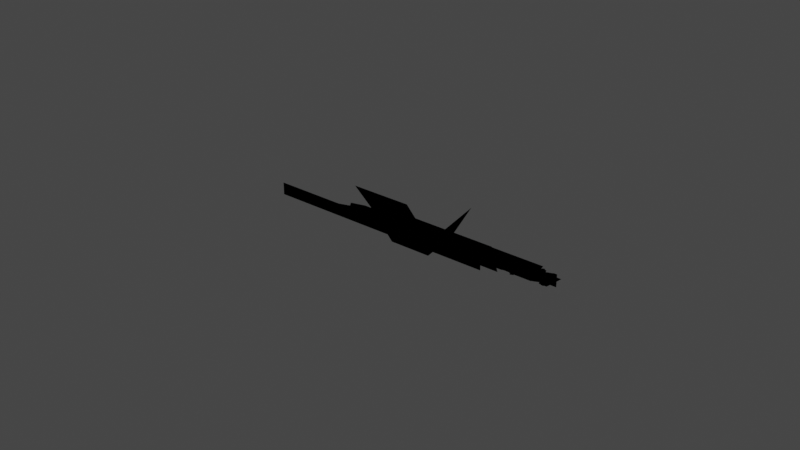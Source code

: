 # Source: Typewriter.blend  (saved by Blender 2.81.16; exported with 4.5.12 LTS)
import bpy
from mathutils import Matrix  # noqa: F401  (used for matrix-valued properties, if any)

bpy.ops.wm.read_factory_settings(use_empty=True)
scene = bpy.context.scene
scene.name = 'Scene'

# ---- collections
col_collection = bpy.data.collections.new('Collection'); scene.collection.children.link(col_collection)

# ---- materials (node trees are filled in below, after node groups)
mat_1a1a1a = bpy.data.materials.new('1A1A1A')
mat_1a1a1a.surface_render_method = 'BLENDED'
mat_1a1a1a.blend_method = 'BLEND'
mat_1a1a1a.use_transparent_shadow = False
mat_1a1a1a.diffuse_color = (0.102, 0.102, 0.102, 1.0)
mat_1a1a1a.roughness = 0.6733
mat_1a1a1a.metallic = 1.0
mat_78909c = bpy.data.materials.new('78909C')
mat_78909c.surface_render_method = 'BLENDED'
mat_78909c.blend_method = 'BLEND'
mat_78909c.use_transparent_shadow = False
mat_78909c.diffuse_color = (0.4706, 0.5647, 0.6118, 1.0)
mat_78909c.roughness = 0.6733
mat_78909c.metallic = 1.0
mat_ffffff = bpy.data.materials.new('FFFFFF')
mat_ffffff.surface_render_method = 'BLENDED'
mat_ffffff.blend_method = 'BLEND'
mat_ffffff.use_transparent_shadow = False
mat_ffffff.diffuse_color = (1.0, 1.0, 1.0, 1.0)
mat_ffffff.roughness = 0.6733
mat_ffffff.metallic = 1.0

# ---- material node trees
mat_1a1a1a.use_nodes = True; mat_1a1a1a.node_tree.nodes.clear()
_N = mat_1a1a1a.node_tree.nodes; _L = mat_1a1a1a.node_tree.links
n0 = _N.new('ShaderNodeOutputMaterial'); n0.name = 'Material Output'; n0.location = (300, 300)
n1 = _N.new('ShaderNodeBsdfPrincipled'); n1.name = 'Principled BSDF'; n1.location = (10, 300)
n1.distribution = 'GGX'
n1.subsurface_method = 'BURLEY'
n1.inputs[0].default_value = (0.102, 0.102, 0.102, 1.0)
n1.inputs[1].default_value = 1.0
n1.inputs[2].default_value = 0.6733
n1.inputs[3].default_value = 1.0
n1.inputs[4].default_value = 0.0
n1.inputs[27].default_value = (0.0, 0.0, 0.0, 1.0)
n1.inputs[28].default_value = 1.0
_L.new(n1.outputs[0], n0.inputs[0])
n0.is_active_output = True
mat_78909c.use_nodes = True; mat_78909c.node_tree.nodes.clear()
_N = mat_78909c.node_tree.nodes; _L = mat_78909c.node_tree.links
n0 = _N.new('ShaderNodeOutputMaterial'); n0.name = 'Material Output'; n0.location = (300, 300)
n1 = _N.new('ShaderNodeBsdfPrincipled'); n1.name = 'Principled BSDF'; n1.location = (10, 300)
n1.distribution = 'GGX'
n1.subsurface_method = 'BURLEY'
n1.inputs[0].default_value = (0.4706, 0.5647, 0.6118, 1.0)
n1.inputs[1].default_value = 1.0
n1.inputs[2].default_value = 0.6733
n1.inputs[3].default_value = 1.0
n1.inputs[4].default_value = 0.0
n1.inputs[27].default_value = (0.0, 0.0, 0.0, 1.0)
n1.inputs[28].default_value = 1.0
_L.new(n1.outputs[0], n0.inputs[0])
n0.is_active_output = True
mat_ffffff.use_nodes = True; mat_ffffff.node_tree.nodes.clear()
_N = mat_ffffff.node_tree.nodes; _L = mat_ffffff.node_tree.links
n0 = _N.new('ShaderNodeOutputMaterial'); n0.name = 'Material Output'; n0.location = (300, 300)
n1 = _N.new('ShaderNodeBsdfPrincipled'); n1.name = 'Principled BSDF'; n1.location = (10, 300)
n1.distribution = 'GGX'
n1.subsurface_method = 'BURLEY'
n1.inputs[0].default_value = (1.0, 1.0, 1.0, 1.0)
n1.inputs[1].default_value = 1.0
n1.inputs[2].default_value = 0.6733
n1.inputs[3].default_value = 1.0
n1.inputs[4].default_value = 0.0
n1.inputs[27].default_value = (0.0, 0.0, 0.0, 1.0)
n1.inputs[28].default_value = 1.0
_L.new(n1.outputs[0], n0.inputs[0])
n0.is_active_output = True

# ---- world
world_world = bpy.data.worlds.new('World'); scene.world = world_world
world_world.use_nodes = True; world_world.node_tree.nodes.clear()
_N = world_world.node_tree.nodes; _L = world_world.node_tree.links
n0 = _N.new('ShaderNodeOutputWorld'); n0.name = 'World Output'; n0.location = (300, 300)
n1 = _N.new('ShaderNodeBackground'); n1.name = 'Background'; n1.location = (10, 300)
n1.inputs[0].default_value = (0.05088, 0.05088, 0.05088, 1.0)
_L.new(n1.outputs[0], n0.inputs[0])
n0.is_active_output = True
world_world.color = (0.05088, 0.05088, 0.05088)
world_world.use_sun_shadow = False
world_world.sun_shadow_jitter_overblur = 0.0

# ---- meshes
me_cube_025 = bpy.data.meshes.new('Cube.025')
me_cube_025.from_pydata([(-3.874, 0.2316, -0.3307), (-3.874, 2.42, -0.3307), (-3.874, 1.418, -2.283), (-3.874, 0.2316, -2.283), (1.267, 0.2316, -2.283), (1.267, 1.418, -2.283), (3.837, 1.418, -2.283), (3.837, 0.2316, -2.283), (3.837, 0.2316, -0.3307), (3.837, 2.42, -0.3307), (3.837, 3.422, 1.621), (3.837, 0.2316, 1.621), (-1.303, 3.422, 1.621), (-3.874, 3.422, 1.621), (-3.874, 4.813, 1.621), (-1.303, 4.813, 1.621), (1.267, 0.2316, -0.3307), (1.267, 0.2316, 1.621), (-1.303, 2.42, -0.3307), (3.837, 0.2316, 4.8), (3.837, 4.8, 4.8), (3.837, 4.8, 5.044), (3.837, 0.2316, 5.044), (3.837, 0.2316, 2.618), (3.837, 3.422, 3.04), (-3.874, 3.422, 3.04), (-3.874, 0.2316, 2.618), (-3.874, 0.2316, 4.8), (-3.874, 4.8, 4.8), (-1.303, 0.2316, -0.3307), (-2.962, 0.2316, -1.023), (-2.215, 0.2316, -1.023), (-1.303, 0.2316, 1.621), (1.267, 0.2316, 2.618), (-1.303, 0.2316, 2.618), (-1.303, 0.2316, 4.8), (1.267, 0.2316, 4.8), (1.267, 0.2316, 5.044), (-1.303, 0.2316, 5.044), (-3.874, 0.2316, 1.621), (3.837, 4.813, 1.621), (3.837, 5.658, 3.04), (-3.874, 5.658, 3.04), (-1.303, 5.658, 3.04), (-0.0182, 3.422, 1.621), (1.267, 4.813, 1.621), (1.267, 5.658, 3.04), (3.837, 5.658, 4.8), (3.837, 5.658, 5.044), (2.926, 0.2316, 3.392), (2.178, 0.2316, 3.392), (-3.874, 0.2316, 5.044), (-3.874, 4.8, 5.044), (1.267, 2.42, -0.3307), (1.267, 3.422, 1.621), (1.267, 5.658, 4.8), (-1.303, 5.658, 4.8), (-1.303, 5.658, 5.044), (1.267, 5.658, 5.044), (-1.303, 1.418, -2.283), (-1.303, 0.2316, -2.283), (1.267, 4.315, 2.441), (1.267, 5.16, 3.04), (-1.303, 5.16, 3.04), (-1.303, 4.315, 2.441), (-0.0182, 2.924, 2.441), (-0.4466, 5.16, 3.04), (-0.4466, 4.315, 2.441), (0.4102, 4.315, 2.441), (0.4102, 5.16, 3.04), (1.267, 3.422, 3.04), (-1.303, 4.8, 5.044), (1.267, 4.8, 5.044), (-3.874, 5.658, 5.044), (-3.874, 5.658, 4.8), (1.267, 4.8, 4.8), (-1.303, 4.8, 4.8), (-1.303, 3.422, 3.04), (-2.215, 0.2316, 3.392), (-2.962, 0.2316, 3.392), (-2.962, 0.2316, -1.59), (2.926, 0.2316, -1.023), (2.178, 0.2316, -1.023), (2.267, -0.00141, -1.09), (2.837, -0.00141, -1.09), (-2.215, 0.2316, -1.59), (-2.303, -0.00141, -1.523), (-2.873, -0.00141, -1.523), (2.178, 0.2316, 4.026), (2.267, -0.00141, 3.467), (2.267, -0.00141, 3.951), (-2.873, -0.00141, -1.09), (-2.303, -0.00141, -1.09), (2.926, 0.2316, -1.59), (2.178, 0.2316, -1.59), (-2.215, 0.2316, 4.026), (2.926, 0.2316, 4.026), (-2.962, 0.2316, 4.026), (2.837, -0.00141, 3.467), (2.837, -0.00141, 3.951), (-2.873, -0.00141, 3.467), (-2.303, -0.00141, 3.467), (-2.303, -0.00141, 3.951), (-2.873, -0.00141, 3.951), (2.267, -0.00141, -1.523), (2.837, -0.00141, -1.523), (-3.677, 2.737, 0.7875), (-3.677, 2.421, 0.1864), (-2.998, 2.421, 0.1864), (-2.998, 2.737, 0.7875), (-3.218, 2.36, 0.07032), (-3.218, 2.045, -0.5307), (-2.539, 2.045, -0.5307), (-2.539, 2.36, 0.07032), (-2.735, 1.992, -0.6317), (-2.735, 1.676, -1.233), (-2.057, 1.676, -1.233), (-2.057, 1.992, -0.6317), (-2.743, 2.737, 0.7875), (-2.743, 2.421, 0.1864), (-2.064, 2.421, 0.1864), (-2.064, 2.737, 0.7875), (-2.283, 2.36, 0.07032), (-2.283, 2.045, -0.5307), (-1.604, 2.045, -0.5307), (-1.604, 2.36, 0.07032), (-1.801, 1.992, -0.6317), (-1.801, 1.676, -1.233), (-1.122, 1.676, -1.233), (-1.122, 1.992, -0.6317), (-1.809, 2.737, 0.7875), (-1.809, 2.421, 0.1864), (-1.13, 2.421, 0.1864), (-1.13, 2.737, 0.7875), (-1.349, 2.36, 0.07032), (-1.349, 2.045, -0.5307), (-0.6699, 2.045, -0.5307), (-0.6699, 2.36, 0.07032), (-0.8667, 1.992, -0.6317), (-0.8667, 1.676, -1.233), (-0.1878, 1.676, -1.233), (-0.1878, 1.992, -0.6317), (-0.8742, 2.737, 0.7875), (-0.8742, 2.421, 0.1864), (-0.1953, 2.421, 0.1864), (-0.1953, 2.737, 0.7875), (-0.4145, 2.36, 0.07032), (-0.4145, 2.045, -0.5307), (0.2644, 2.045, -0.5307), (0.2644, 2.36, 0.07032), (0.06763, 1.992, -0.6317), (0.06763, 1.676, -1.233), (0.7465, 1.676, -1.233), (0.7465, 1.992, -0.6317), (0.06014, 2.737, 0.7875), (0.06014, 2.421, 0.1864), (0.739, 2.421, 0.1864), (0.739, 2.737, 0.7875), (0.5199, 2.36, 0.07032), (0.5199, 2.045, -0.5307), (1.199, 2.045, -0.5307), (1.199, 2.36, 0.07032), (1.002, 1.992, -0.6317), (1.002, 1.676, -1.233), (1.681, 1.676, -1.233), (1.681, 1.992, -0.6317), (0.9945, 2.737, 0.7875), (0.9945, 2.421, 0.1864), (1.673, 2.421, 0.1864), (1.673, 2.737, 0.7875), (1.454, 2.36, 0.07032), (1.454, 2.045, -0.5307), (2.133, 2.045, -0.5307), (2.133, 2.36, 0.07032), (1.936, 1.992, -0.6317), (1.936, 1.676, -1.233), (2.615, 1.676, -1.233), (2.615, 1.992, -0.6317), (1.929, 2.737, 0.7875), (1.929, 2.421, 0.1864), (2.608, 2.421, 0.1864), (2.608, 2.737, 0.7875), (2.389, 2.36, 0.07032), (2.389, 2.045, -0.5307), (3.068, 2.045, -0.5307), (3.068, 2.36, 0.07032), (2.863, 2.737, 0.7875), (2.863, 2.421, 0.1864), (3.542, 2.421, 0.1864), (3.542, 2.737, 0.7875), (-3.677, 3.041, 0.628), (-2.998, 3.041, 0.628), (-2.998, 2.725, 0.02693), (-3.677, 2.725, 0.02693), (-3.218, 2.664, -0.08918), (-2.539, 2.664, -0.08918), (-2.539, 2.348, -0.6902), (-3.218, 2.348, -0.6902), (-2.735, 2.295, -0.7912), (-2.057, 2.295, -0.7912), (-2.057, 1.98, -1.392), (-2.735, 1.98, -1.392), (-2.743, 3.041, 0.628), (-2.064, 3.041, 0.628), (-2.064, 2.725, 0.02693), (-2.743, 2.725, 0.02693), (-2.283, 2.664, -0.08918), (-1.604, 2.664, -0.08918), (-1.604, 2.348, -0.6902), (-2.283, 2.348, -0.6902), (-1.801, 2.295, -0.7912), (-1.122, 2.295, -0.7912), (-1.122, 1.98, -1.392), (-1.801, 1.98, -1.392), (-1.809, 3.041, 0.628), (-1.13, 3.041, 0.628), (-1.13, 2.725, 0.02693), (-1.809, 2.725, 0.02693), (-1.349, 2.664, -0.08918), (-0.6699, 2.664, -0.08918), (-0.6699, 2.348, -0.6902), (-1.349, 2.348, -0.6902), (-0.8667, 2.295, -0.7912), (-0.1878, 2.295, -0.7912), (-0.1878, 1.98, -1.392), (-0.8667, 1.98, -1.392), (-0.8742, 3.041, 0.628), (-0.1953, 3.041, 0.628), (-0.1953, 2.725, 0.02693), (-0.8742, 2.725, 0.02693), (-0.4145, 2.664, -0.08918), (0.2644, 2.664, -0.08918), (0.2644, 2.348, -0.6902), (-0.4145, 2.348, -0.6902), (0.06763, 2.295, -0.7912), (0.7465, 2.295, -0.7912), (0.7465, 1.98, -1.392), (0.06763, 1.98, -1.392), (0.06014, 3.041, 0.628), (0.739, 3.041, 0.628), (0.739, 2.725, 0.02693), (0.06014, 2.725, 0.02693), (0.5199, 2.664, -0.08918), (1.199, 2.664, -0.08918), (1.199, 2.348, -0.6902), (0.5199, 2.348, -0.6902), (1.002, 2.295, -0.7912), (1.681, 2.295, -0.7912), (1.681, 1.98, -1.392), (1.002, 1.98, -1.392), (0.9945, 3.041, 0.628), (1.673, 3.041, 0.628), (1.673, 2.725, 0.02693), (0.9945, 2.725, 0.02693), (1.454, 2.664, -0.08918), (2.133, 2.664, -0.08918), (2.133, 2.348, -0.6902), (1.454, 2.348, -0.6902), (1.936, 2.295, -0.7912), (2.615, 2.295, -0.7912), (2.615, 1.98, -1.392), (1.936, 1.98, -1.392), (1.929, 3.041, 0.628), (2.608, 3.041, 0.628), (2.608, 2.725, 0.02693), (1.929, 2.725, 0.02693), (2.389, 2.664, -0.08918), (3.068, 2.664, -0.08918), (3.068, 2.348, -0.6902), (2.389, 2.348, -0.6902), (2.863, 3.041, 0.628), (3.542, 3.041, 0.628), (3.542, 2.725, 0.02693), (2.863, 2.725, 0.02693), (-5.167, 5.192, 3.121), (-5.167, 5.063, 3.434), (-5.167, 5.505, 3.434), (-5.167, 5.192, 3.747), (-5.167, 5.505, 3.877), (-5.167, 5.818, 3.747), (-5.167, 5.948, 3.434), (-5.167, 5.505, 2.992), (-5.167, 5.818, 3.121), (5.131, 5.818, 3.747), (5.131, 5.505, 3.877), (5.131, 5.505, 3.434), (5.131, 5.192, 3.121), (5.131, 5.505, 2.992), (5.131, 5.818, 3.121), (5.131, 5.948, 3.434), (5.131, 5.063, 3.434), (5.131, 5.192, 3.747), (-4.633, 4.855, 4.084), (-4.633, 4.586, 3.434), (4.598, 4.586, 3.434), (4.598, 4.855, 4.084), (-4.633, 6.155, 4.084), (-4.633, 5.505, 4.353), (4.598, 5.505, 4.353), (4.598, 6.155, 4.084), (-4.633, 6.155, 2.784), (-4.633, 6.424, 3.434), (4.598, 6.424, 3.434), (4.598, 6.155, 2.784), (-4.633, 4.855, 2.784), (-4.633, 5.505, 2.515), (4.598, 5.505, 2.515), (4.598, 4.855, 2.784), (4.113, 4.951, 4.431), (-4.149, 4.951, 4.431), (-4.149, 7.852, 5.454), (4.113, 7.852, 5.454), (-4.149, 8.782, 6.729), (4.113, 8.782, 6.729), (-4.149, 8.752, 7.943), (4.113, 8.752, 7.943), (4.113, 4.413, 3.517), (-4.149, 4.413, 3.517), (4.113, 4.712, 2.782), (-4.149, 4.712, 2.782), (4.113, 5.583, 2.392), (-4.149, 5.583, 2.392), (4.113, 7.081, 3.338), (-4.149, 7.081, 3.338), (4.113, 8.52, 5.345), (-4.149, 8.52, 5.345), (4.113, 4.9, 4.493), (4.113, 7.804, 5.518), (-4.149, 7.804, 5.518), (-4.149, 4.9, 4.493), (4.113, 8.705, 6.752), (-4.149, 8.705, 6.752), (4.113, 8.672, 7.941), (-4.149, 8.672, 7.941), (-4.149, 4.333, 3.523), (4.113, 4.333, 3.523), (-4.149, 4.652, 2.729), (4.113, 4.652, 2.729), (-4.149, 5.585, 2.312), (4.113, 5.585, 2.312), (-4.149, 7.136, 3.281), (4.113, 7.136, 3.281), (-4.149, 8.586, 5.3), (4.113, 8.586, 5.3)], [], [(0, 1, 2, 3), (4, 5, 6, 7), (8, 9, 10, 11), (12, 13, 14, 15), (16, 8, 11, 17), (18, 1, 13, 12), (19, 20, 21, 22), (23, 24, 20, 19), (25, 26, 27, 28), (29, 0, 30, 31), (32, 17, 33, 34), (35, 36, 37, 38), (39, 32, 34, 26), (10, 40, 41, 24), (15, 14, 42, 43), (42, 14, 13, 25), (12, 15, 44), (40, 45, 46, 41), (20, 47, 48, 21), (33, 23, 49, 50), (27, 35, 38, 51), (28, 27, 51, 52), (34, 33, 36, 35), (9, 53, 54, 10), (55, 56, 57, 58), (0, 29, 32, 39), (53, 18, 12, 44, 54), (10, 54, 45, 40), (3, 2, 59, 60), (29, 16, 17, 32), (45, 54, 44), (46, 45, 61, 62), (15, 43, 63, 64), (44, 15, 64, 65), (45, 44, 65, 61), (11, 10, 24, 23), (13, 39, 26, 25), (17, 11, 23, 33), (66, 67, 64, 63), (65, 64, 67, 68, 61), (60, 59, 5, 4), (41, 46, 62, 24), (42, 25, 63, 43), (69, 70, 24, 62), (38, 71, 52, 51), (72, 21, 48, 58), (52, 71, 57, 73), (71, 72, 58, 57), (22, 21, 72, 37), (37, 72, 71, 38), (74, 28, 52, 73), (36, 19, 22, 37), (56, 74, 73, 57), (47, 55, 58, 48), (70, 75, 20, 24), (25, 28, 76, 77), (77, 76, 75, 70), (63, 25, 77, 66), (66, 77, 70, 69), (62, 61, 68, 69), (69, 68, 67, 66), (20, 75, 55, 47), (55, 75, 76, 56), (56, 76, 28, 74), (60, 4, 16, 29), (5, 59, 18, 53), (26, 34, 78, 79), (6, 5, 53, 9), (59, 2, 1, 18), (0, 3, 80, 30), (7, 6, 9, 8), (39, 13, 1, 0), (81, 82, 83, 84), (80, 85, 86, 87), (88, 50, 89, 90), (31, 30, 91, 92), (4, 7, 93, 94), (34, 35, 95, 78), (23, 19, 96, 49), (3, 60, 85, 80), (27, 26, 79, 97), (36, 33, 50, 88), (8, 16, 82, 81), (60, 29, 31, 85), (35, 27, 97, 95), (19, 36, 88, 96), (7, 8, 81, 93), (16, 4, 94, 82), (89, 98, 99, 90), (100, 101, 102, 103), (87, 86, 92, 91), (104, 105, 84, 83), (49, 96, 99, 98), (93, 81, 84, 105), (79, 78, 101, 100), (96, 88, 90, 99), (50, 49, 98, 89), (97, 79, 100, 103), (30, 80, 87, 91), (94, 93, 105, 104), (85, 31, 92, 86), (95, 97, 103, 102), (82, 94, 104, 83), (78, 95, 102, 101), (106, 107, 108, 109), (110, 111, 112, 113), (114, 115, 116, 117), (118, 119, 120, 121), (122, 123, 124, 125), (126, 127, 128, 129), (130, 131, 132, 133), (134, 135, 136, 137), (138, 139, 140, 141), (142, 143, 144, 145), (146, 147, 148, 149), (150, 151, 152, 153), (154, 155, 156, 157), (158, 159, 160, 161), (162, 163, 164, 165), (166, 167, 168, 169), (170, 171, 172, 173), (174, 175, 176, 177), (178, 179, 180, 181), (182, 183, 184, 185), (153, 152, 163, 162), (186, 187, 188, 189), (141, 140, 151, 150), (129, 128, 139, 138), (190, 191, 192, 193), (194, 195, 196, 197), (198, 199, 200, 201), (202, 203, 204, 205), (206, 207, 208, 209), (210, 211, 212, 213), (214, 215, 216, 217), (218, 219, 220, 221), (222, 223, 224, 225), (226, 227, 228, 229), (230, 231, 232, 233), (234, 235, 236, 237), (238, 239, 240, 241), (242, 243, 244, 245), (246, 247, 248, 249), (250, 251, 252, 253), (254, 255, 256, 257), (258, 259, 260, 261), (262, 263, 264, 265), (266, 267, 268, 269), (235, 246, 249, 236), (270, 271, 272, 273), (223, 234, 237, 224), (211, 222, 225, 212), (153, 162, 246, 235), (170, 173, 255, 254), (144, 143, 229, 228), (118, 121, 203, 202), (151, 140, 224, 237), (173, 172, 256, 255), (147, 146, 230, 233), (121, 120, 204, 203), (141, 150, 234, 223), (172, 171, 257, 256), (146, 149, 231, 230), (120, 119, 205, 204), (139, 128, 212, 225), (175, 174, 258, 261), (149, 148, 232, 231), (123, 122, 206, 209), (129, 138, 222, 211), (174, 177, 259, 258), (148, 147, 233, 232), (122, 125, 207, 206), (177, 176, 260, 259), (125, 124, 208, 207), (176, 175, 261, 260), (150, 153, 235, 234), (124, 123, 209, 208), (179, 178, 262, 265), (127, 126, 210, 213), (178, 181, 263, 262), (152, 151, 237, 236), (126, 129, 211, 210), (181, 180, 264, 263), (155, 154, 238, 241), (180, 179, 265, 264), (154, 157, 239, 238), (128, 127, 213, 212), (183, 182, 266, 269), (157, 156, 240, 239), (131, 130, 214, 217), (182, 185, 267, 266), (156, 155, 241, 240), (130, 133, 215, 214), (185, 184, 268, 267), (159, 158, 242, 245), (133, 132, 216, 215), (107, 106, 190, 193), (184, 183, 269, 268), (158, 161, 243, 242), (132, 131, 217, 216), (106, 109, 191, 190), (161, 160, 244, 243), (135, 134, 218, 221), (109, 108, 192, 191), (160, 159, 245, 244), (134, 137, 219, 218), (108, 107, 193, 192), (137, 136, 220, 219), (111, 110, 194, 197), (162, 165, 247, 246), (136, 135, 221, 220), (110, 113, 195, 194), (187, 186, 270, 273), (165, 164, 248, 247), (113, 112, 196, 195), (186, 189, 271, 270), (164, 163, 249, 248), (138, 141, 223, 222), (112, 111, 197, 196), (189, 188, 272, 271), (167, 166, 250, 253), (115, 114, 198, 201), (188, 187, 273, 272), (166, 169, 251, 250), (140, 139, 225, 224), (114, 117, 199, 198), (169, 168, 252, 251), (143, 142, 226, 229), (117, 116, 200, 199), (168, 167, 253, 252), (142, 145, 227, 226), (116, 115, 201, 200), (163, 152, 236, 249), (171, 170, 254, 257), (145, 144, 228, 227), (119, 118, 202, 205), (274, 275, 276), (277, 278, 276), (279, 280, 276), (281, 274, 276), (282, 281, 276), (275, 277, 276), (278, 279, 276), (280, 282, 276), (283, 284, 285), (286, 287, 285), (288, 289, 285), (290, 286, 285), (284, 291, 285), (289, 283, 285), (291, 290, 285), (287, 288, 285), (292, 293, 294, 295), (296, 297, 298, 299), (300, 301, 302, 303), (304, 305, 306, 307), (293, 304, 307, 294), (297, 292, 295, 298), (301, 296, 299, 302), (300, 305, 281, 282), (301, 300, 282, 280), (296, 301, 280, 279), (297, 296, 279, 278), (292, 297, 278, 277), (293, 292, 277, 275), (304, 293, 275, 274), (305, 304, 274, 281), (288, 287, 306, 303), (289, 288, 303, 302), (283, 289, 302, 299), (284, 283, 299, 298), (291, 284, 298, 295), (290, 291, 295, 294), (286, 290, 294, 307), (287, 286, 307, 306), (305, 300, 303, 306), (308, 309, 310, 311), (311, 310, 312, 313), (313, 312, 314, 315), (309, 308, 316, 317), (317, 316, 318, 319), (319, 318, 320, 321), (321, 320, 322, 323), (323, 322, 324, 325), (326, 327, 328, 329), (327, 330, 331, 328), (330, 332, 333, 331), (329, 334, 335, 326), (334, 336, 337, 335), (336, 338, 339, 337), (338, 340, 341, 339), (340, 342, 343, 341), (308, 311, 327, 326), (310, 309, 329, 328), (311, 313, 330, 327), (312, 310, 328, 331), (315, 314, 333, 332), (313, 315, 332, 330), (314, 312, 331, 333), (309, 317, 334, 329), (316, 308, 326, 335), (317, 319, 336, 334), (318, 316, 335, 337), (319, 321, 338, 336), (320, 318, 337, 339), (321, 323, 340, 338), (322, 320, 339, 341), (325, 324, 343, 342), (323, 325, 342, 340), (324, 322, 341, 343)])
me_cube_025.polygons.foreach_set('use_smooth', [True] * 310)
me_cube_025.polygons.foreach_set('material_index', [0, 0, 0, 0, 0, 0, 0, 0, 0, 0, 0, 0, 0, 0, 0, 0, 0, 0, 0, 0, 0, 0, 0, 0, 0, 0, 0, 0, 0, 0, 0, 0, 0, 0, 0, 0, 0, 0, 0, 0, 0, 0, 0, 0, 0, 0, 0, 0, 0, 0, 0, 0, 0, 0, 0, 0, 0, 0, 0, 0, 0, 0, 0, 0, 0, 0, 0, 0, 0, 0, 0, 0, 0, 0, 0, 0, 0, 0, 0, 0, 0, 0, 0, 0, 0, 0, 0, 0, 0, 0, 0, 0, 0, 0, 0, 0, 0, 0, 0, 0, 0, 0, 0, 0, 1, 1, 1, 1, 1, 1, 1, 1, 1, 1, 1, 1, 1, 1, 1, 1, 1, 1, 1, 1, 1, 1, 1, 1, 1, 1, 1, 1, 1, 1, 1, 1, 1, 1, 1, 1, 1, 1, 1, 1, 1, 1, 1, 1, 1, 1, 1, 1, 1, 1, 1, 1, 1, 1, 1, 1, 1, 1, 1, 1, 1, 1, 1, 1, 1, 1, 1, 1, 1, 1, 1, 1, 1, 1, 1, 1, 1, 1, 1, 1, 1, 1, 1, 1, 1, 1, 1, 1, 1, 1, 1, 1, 1, 1, 1, 1, 1, 1, 1, 1, 1, 1, 1, 1, 1, 1, 1, 1, 1, 1, 1, 1, 1, 1, 1, 1, 1, 1, 1, 1, 1, 1, 1, 1, 1, 1, 1, 1, 1, 1, 1, 1, 1, 1, 1, 1, 1, 1, 1, 1, 1, 1, 1, 1, 1, 1, 1, 1, 1, 1, 1, 1, 1, 1, 1, 1, 1, 1, 1, 1, 1, 1, 1, 1, 1, 1, 1, 1, 1, 1, 1, 1, 2, 2, 2, 2, 2, 2, 2, 2, 2, 2, 2, 2, 2, 2, 2, 2, 2, 2, 2, 2, 2, 2, 2, 2, 2, 2, 2, 2, 2, 2, 2, 2, 2, 2])
_k = set([(0, 3), (0, 39), (1, 2), (1, 13), (2, 3), (2, 59), (3, 60), (4, 7), (4, 60), (5, 6), (5, 59), (6, 7), (6, 9), (7, 8), (8, 11), (9, 10), (10, 40), (10, 54), (11, 23), (12, 13), (12, 44), (13, 14), (14, 15), (14, 42), (15, 43), (15, 44), (15, 64), (19, 22), (19, 23), (20, 24), (20, 47), (20, 75), (21, 22), (21, 48), (22, 37), (24, 41), (24, 70), (25, 28), (25, 42), (25, 77), (26, 27), (26, 39), (27, 51), (28, 74), (28, 76), (30, 31), (30, 80), (30, 91), (31, 85), (31, 92), (37, 38), (38, 51), (40, 41), (40, 45), (41, 46), (42, 43), (43, 63), (44, 45), (44, 54), (44, 65), (45, 46), (45, 61), (46, 62), (47, 48), (47, 55), (48, 58), (49, 50), (49, 96), (49, 98), (50, 88), (50, 89), (51, 52), (52, 73), (55, 56), (56, 74), (57, 58), (57, 73), (61, 62), (61, 65), (61, 68), (62, 69), (63, 64), (63, 66), (64, 65), (64, 67), (66, 69), (67, 68), (70, 77), (73, 74), (75, 76), (78, 79), (78, 95), (78, 101), (79, 97), (79, 100), (80, 85), (80, 87), (81, 82), (81, 84), (81, 93), (82, 83), (82, 94), (83, 84), (83, 104), (84, 105), (85, 86), (86, 87), (86, 92), (87, 91), (88, 90), (88, 96), (89, 90), (89, 98), (90, 99), (91, 92), (93, 94), (93, 105), (94, 104), (95, 97), (95, 102), (96, 99), (97, 103), (98, 99), (100, 101), (100, 103), (101, 102), (102, 103), (104, 105), (106, 107), (106, 109), (106, 190), (107, 108), (107, 193), (108, 109), (108, 192), (109, 191), (110, 111), (110, 113), (110, 194), (111, 112), (111, 197), (112, 113), (112, 196), (113, 195), (114, 115), (114, 117), (114, 198), (115, 116), (115, 201), (116, 117), (116, 200), (117, 199), (118, 119), (118, 121), (118, 202), (119, 120), (119, 205), (120, 121), (120, 204), (121, 203), (122, 123), (122, 125), (122, 206), (123, 124), (123, 209), (124, 125), (124, 208), (125, 207), (126, 127), (126, 129), (126, 210), (127, 128), (127, 213), (128, 139), (129, 138), (130, 131), (130, 133), (130, 214), (131, 132), (131, 217), (132, 133), (132, 216), (133, 215), (134, 135), (134, 137), (134, 218), (135, 136), (135, 221), (136, 137), (136, 220), (137, 219), (138, 141), (139, 140), (140, 151), (141, 150), (142, 143), (142, 145), (142, 226), (143, 144), (143, 229), (144, 145), (144, 228), (145, 227), (146, 147), (146, 149), (146, 230), (147, 148), (147, 233), (148, 149), (148, 232), (149, 231), (150, 153), (151, 152), (152, 163), (153, 162), (154, 155), (154, 157), (154, 238), (155, 156), (155, 241), (156, 157), (156, 240), (157, 239), (158, 159), (158, 161), (158, 242), (159, 160), (159, 245), (160, 161), (160, 244), (161, 243), (162, 165), (163, 164), (164, 165), (164, 248), (165, 247), (166, 167), (166, 169), (166, 250), (167, 168), (167, 253), (168, 169), (168, 252), (169, 251), (170, 171), (170, 173), (170, 254), (171, 172), (171, 257), (172, 173), (172, 256), (173, 255), (174, 175), (174, 177), (174, 258), (175, 176), (175, 261), (176, 177), (176, 260), (177, 259), (178, 179), (178, 181), (178, 262), (179, 180), (179, 265), (180, 181), (180, 264), (181, 263), (182, 183), (182, 185), (182, 266), (183, 184), (183, 269), (184, 185), (184, 268), (185, 267), (186, 187), (186, 189), (186, 270), (187, 188), (187, 273), (188, 189), (188, 272), (189, 271), (190, 191), (190, 193), (191, 192), (192, 193), (194, 195), (194, 197), (195, 196), (196, 197), (198, 199), (198, 201), (199, 200), (200, 201), (202, 203), (202, 205), (203, 204), (204, 205), (206, 207), (206, 209), (207, 208), (208, 209), (210, 211), (210, 213), (211, 222), (212, 213), (212, 225), (214, 215), (214, 217), (215, 216), (216, 217), (218, 219), (218, 221), (219, 220), (220, 221), (222, 223), (223, 234), (224, 225), (224, 237), (226, 227), (226, 229), (227, 228), (228, 229), (230, 231), (230, 233), (231, 232), (232, 233), (234, 235), (235, 246), (236, 237), (236, 249), (238, 239), (238, 241), (239, 240), (240, 241), (242, 243), (242, 245), (243, 244), (244, 245), (246, 247), (247, 248), (248, 249), (250, 251), (250, 253), (251, 252), (252, 253), (254, 255), (254, 257), (255, 256), (256, 257), (258, 259), (258, 261), (259, 260), (260, 261), (262, 263), (262, 265), (263, 264), (264, 265), (266, 267), (266, 269), (267, 268), (268, 269), (270, 271), (270, 273), (271, 272), (272, 273), (274, 275), (274, 281), (274, 304), (275, 277), (275, 293), (277, 278), (277, 292), (278, 279), (278, 297), (279, 280), (279, 296), (280, 282), (280, 301), (281, 282), (281, 305), (282, 300), (283, 284), (283, 289), (283, 299), (284, 291), (284, 298), (286, 287), (286, 290), (286, 307), (287, 288), (287, 306), (288, 289), (288, 303), (289, 302), (290, 291), (290, 294), (291, 295), (292, 293), (292, 295), (292, 297), (293, 294), (293, 304), (294, 295), (294, 307), (295, 298), (296, 297), (296, 299), (296, 301), (297, 298), (298, 299), (299, 302), (300, 301), (300, 303), (300, 305), (301, 302), (302, 303), (303, 306), (304, 305), (304, 307), (305, 306), (306, 307), (308, 309), (308, 311), (308, 316), (309, 310), (309, 317), (310, 311), (310, 312), (311, 313), (312, 313), (312, 314), (313, 315), (314, 315), (314, 333), (315, 332), (316, 317), (316, 318), (317, 319), (318, 319), (318, 320), (319, 321), (320, 321), (320, 322), (321, 323), (322, 323), (322, 324), (323, 325), (324, 325), (324, 343), (325, 342), (326, 327), (326, 329), (326, 335), (327, 328), (327, 330), (328, 329), (328, 331), (329, 334), (330, 331), (330, 332), (331, 333), (332, 333), (334, 335), (334, 336), (335, 337), (336, 337), (336, 338), (337, 339), (338, 339), (338, 340), (339, 341), (340, 341), (340, 342), (341, 343), (342, 343)])
me_cube_025.attributes.new('sharp_edge', 'BOOLEAN', 'EDGE').data.foreach_set('value', [ (min(e.vertices), max(e.vertices)) in _k for e in me_cube_025.edges])
me_cube_025.materials.append(mat_1a1a1a)
me_cube_025.materials.append(mat_78909c)
me_cube_025.materials.append(mat_ffffff)
me_cube_025.use_remesh_fix_poles = True
me_cube_025.use_remesh_preserve_attributes = False
me_cube_025.use_mirror_vertex_groups = False
me_cube_025.update()
me_cube_025.normals_split_custom_set([tuple(v) for v in zip(*[iter([-1.0, -1.05e-08, 0.0, -1.0, -1.367e-08, 0.0, -1.0, 0.0, 0.0, -1.0, 0.0, 0.0, 0.0, 0.0, -1.0, 0.0, 0.0, -1.0, 0.0, 0.0, -1.0, 0.0, 0.0, -1.0, 1.0, -8.352e-08, 0.0, 1.0, -5.83e-08, 0.0, 1.0, 0.0, 0.0, 1.0, 0.0, 0.0, 0.0, 0.0, -1.0, 0.0, 0.0, -1.0, 0.0, 0.0, -1.0, 0.0, 0.0, -1.0, 0.0, -1.0, -2.683e-09, 0.0, -1.0, -5.366e-09, 0.0, -1.0, 0.0, 0.0, -1.0, 0.0, -4.228e-08, 0.8896, -0.4567, -8.456e-08, 0.8896, -0.4567, -8.456e-08, 0.8896, -0.4567, -4.228e-08, 0.8896, -0.4567, 1.0, 0.0, 0.0, 1.0, 0.0, 0.0, 1.0, 0.0, 0.0, 1.0, 0.0, 0.0, 1.0, 0.0, 0.0, 1.0, 0.0, 0.0, 1.0, 0.0, 0.0, 1.0, 0.0, 0.0, -1.0, -8.282e-09, 0.0, -1.0, -1.676e-08, 0.0, -1.0, 0.0, 0.0, -1.0, 0.0, 0.0, 0.0, -1.0, 0.0, 0.0, -1.0, 0.0, 0.0, -1.0, 0.0, 0.0, -1.0, 0.0, 0.0, -1.0, 0.0, 0.0, -1.0, 0.0, 0.0, -1.0, 2.601e-09, 0.0, -1.0, 0.0, 0.0, -1.0, 0.0, 0.0, -1.0, -2.601e-09, 0.0, -1.0, 0.0, 0.0, -1.0, 0.0, 0.0, -1.0, 0.0, 0.0, -1.0, 0.0, 0.0, -1.0, 0.0, 0.0, -1.0, 0.0, 1.0, 0.0, 0.0, 1.0, 0.0, 0.0, 1.0, 0.0, 0.0, 1.0, 0.0, 0.0, 0.0, 0.8591, -0.5118, 0.0, 0.8591, -0.5118, 0.0, 0.8591, -0.5118, 0.0, 0.8591, -0.5118, -1.0, 0.0, 0.0, -1.0, 0.0, 0.0, -1.0, -1.69e-08, 0.0, -1.0, -8.282e-09, 0.0, 0.0, 0.0, -1.0, 0.0, 0.0, -1.0, 0.0, 0.0, -1.0, 0.0, 0.8591, -0.5118, 0.0, 0.8591, -0.5118, 0.0, 0.8591, -0.5118, 0.0, 0.8591, -0.5118, 1.0, 0.0, 0.0, 1.0, 0.0, 0.0, 1.0, 0.0, 0.0, 1.0, 0.0, 0.0, 0.0, -1.0, 2.601e-09, 0.0, -1.0, 5.202e-09, 0.0, -1.0, 1.201e-08, 0.0, -1.0, 1.201e-08, 0.0, -1.0, 0.0, 0.0, -1.0, 0.0, 0.0, -1.0, 0.0, 0.0, -1.0, 0.0, -1.0, 0.0, 0.0, -1.0, 0.0, 0.0, -1.0, 0.0, 0.0, -1.0, 0.0, 0.0, 0.0, -1.0, 0.0, 0.0, -1.0, 2.601e-09, 0.0, -1.0, -2.601e-09, 0.0, -1.0, 0.0, 0.0, 0.8896, -0.4567, 0.0, 0.8896, -0.4567, 0.0, 0.8896, -0.4567, 0.0, 0.8896, -0.4567, 0.0, 1.0, 0.0, 0.0, 1.0, 0.0, 0.0, 1.0, 0.0, 0.0, 1.0, 0.0, 0.0, -1.0, 0.0, 0.0, -1.0, 0.0, 0.0, -1.0, 0.0, 0.0, -1.0, 0.0, 0.0, 0.8896, -0.4567, -4.228e-08, 0.8896, -0.4567, -4.228e-08, 0.8896, -0.4567, 0.0, 0.8896, -0.4567, 0.0, 0.8896, -0.4567, 0.0, 0.0, -1.0, 0.0, 0.0, -1.0, 0.0, 0.0, -1.0, 0.0, 0.0, -1.0, 0.0, 0.0, -1.0, 0.0, 0.0, -1.0, 0.0, 0.0, -1.0, 0.0, 0.0, -1.0, 0.0, -1.0, 0.0, 0.0, -1.0, -2.683e-09, 0.0, -1.0, 0.0, 0.0, -1.0, 0.0, 0.0, 0.0, -1.0, 0.0, 0.0, -1.0, 0.0, 0.0, -1.0, -1.0, 0.0, 0.0, -1.0, 0.0, 0.0, -1.0, 0.0, 0.0, -1.0, 0.0, 0.0, 1.0, 7.023e-08, 0.0, 1.0, 7.023e-08, 0.0, 1.0, 7.023e-08, 0.0, 1.0, 7.023e-08, 0.0, 0.6791, 0.6275, 0.3809, 0.6791, 0.6275, 0.3809, 0.6791, 0.6275, 0.3809, 0.6791, 0.6275, 0.3809, -0.6791, 0.6275, 0.3809, -0.6791, 0.6275, 0.3809, -0.6791, 0.6275, 0.3809, -0.6791, 0.6275, 0.3809, 1.0, 0.0, 0.0, 1.0, 0.0, 0.0, 1.0, 0.0, 0.0, 1.0, 0.0, 0.0, -1.0, -1.69e-08, 0.0, -1.0, -2.597e-08, 0.0, -1.0, -1.676e-08, 0.0, -1.0, -8.282e-09, 0.0, 0.0, -1.0, 0.0, 0.0, -1.0, 0.0, 0.0, -1.0, 5.202e-09, 0.0, -1.0, 2.601e-09, 0.0, 0.5779, -0.8161, 0.0, 0.5779, -0.8161, 0.0, 0.5779, -0.8161, 0.0, 0.5779, -0.8161, 0.0, 0.0, -1.0, 0.0, 0.0, -1.0, 0.0, 0.0, -1.0, 0.0, 0.0, -1.0, 0.0, 0.0, -1.0, 0.0, 0.0, -1.0, 0.0, 0.0, -1.0, 0.0, 0.0, -1.0, 0.0, 0.0, -1.0, 0.0, 0.0, 1.0, 0.0, 0.0, 1.0, 0.0, 0.0, 1.0, 0.0, 0.0, 1.0, 3.393e-08, 0.0, 1.0, 2.109e-08, 0.0, 1.0, 1.559e-08, 0.0, 1.0, 3.393e-08, 0.0, 1.0, 0.0, 0.0, 1.0, 0.0, 0.0, 1.0, 0.0, 0.0, 1.0, 0.0, 0.0, 1.0, 0.0, 0.0, 1.0, 0.0, 0.0, 1.0, 0.0, 0.0, 1.0, 0.0, 0.0, 1.0, 0.0, 0.0, 1.0, 0.0, 0.0, 1.0, 0.0, 0.0, 1.0, 0.0, 0.0, 1.0, 0.0, 0.0, 1.0, 0.0, 0.0, 1.0, 0.0, 0.0, 1.0, 0.0, 0.0, 1.0, 0.0, 0.0, 1.0, 0.0, 0.0, 1.0, 0.0, 0.0, 1.0, 0.0, 0.0, 1.0, 0.0, 0.0, 1.0, 0.0, 0.0, 1.0, 0.0, 0.0, 1.0, 0.0, 0.0, 1.0, 0.0, 0.0, 1.0, 0.0, 0.0, 1.0, 0.0, 0.0, 1.0, 0.0, 0.0, 1.0, -1.0, 0.0, 0.0, -1.0, 0.0, 0.0, -1.0, 0.0, 0.0, -1.0, 0.0, 0.0, 0.0, -1.0, -2.601e-09, 0.0, -1.0, -5.202e-09, 0.0, -1.0, 0.0, 0.0, -1.0, 0.0, 0.0, 1.0, 0.0, 0.0, 1.0, 0.0, 0.0, 1.0, 0.0, 0.0, 1.0, 0.0, 0.0, 1.0, 0.0, 0.0, 1.0, 0.0, 0.0, 1.0, 0.0, 0.0, 1.0, 0.0, 0.0, 0.7874, -0.6164, 0.0, 0.7874, -0.6164, 0.0, 0.7874, -0.6164, 0.0, 0.7874, -0.6164, 0.0, 0.7874, -0.6164, 0.0, 0.7874, -0.6164, 0.0, 0.7874, -0.6164, 0.0, 0.7874, -0.6164, 0.0, 0.7874, -0.6164, 0.0, 0.7874, -0.6164, 0.0, 0.7874, -0.6164, 0.0, 0.7874, -0.6164, 1.559e-08, 0.0, 1.0, 2.109e-08, 0.0, 1.0, 0.0, 0.0, 1.0, 0.0, 0.0, 1.0, 0.0, 0.0, 1.0, 0.0, 0.0, 1.0, 0.0, 0.0, 1.0, 0.0, 0.0, 1.0, 0.0, 0.5779, -0.8161, 0.0, 0.5779, -0.8161, 0.0, 0.5779, -0.8161, 0.0, 0.5779, -0.8161, 0.0, 0.5779, -0.8161, 0.0, 0.5779, -0.8161, 0.0, 0.5779, -0.8161, 0.0, 0.5779, -0.8161, 0.0, 0.0, -1.0, 0.0, 0.0, -1.0, 0.0, 0.0, -1.0, 0.0, 0.0, -1.0, 0.0, 0.0, -1.0, 0.0, 0.0, -1.0, 0.0, 0.0, -1.0, 0.0, 0.0, -1.0, 0.0, 0.0, -1.0, 0.0, 0.0, -1.0, 0.0, 0.0, -1.0, 0.0, 0.0, -1.0, 0.0, -1.0, 0.0, 0.0, -1.0, 5.366e-09, 0.0, -1.0, -2.683e-09, 0.0, -1.0, 0.0, 0.0, 0.8896, -0.4567, -4.228e-08, 0.8896, -0.4567, -4.228e-08, 0.8896, -0.4567, 0.0, 0.8896, -0.4567, 0.0, -1.0, 0.0, 0.0, -1.0, 0.0, 0.0, -1.0, 0.0, 0.0, -1.0, 0.0, 0.0, 0.8896, -0.4567, 0.0, 0.8896, -0.4567, 0.0, 0.8896, -0.4567, 0.0, 0.8896, -0.4567, -4.228e-08, 0.8896, -0.4567, -8.456e-08, 0.8896, -0.4567, -8.456e-08, 0.8896, -0.4567, -4.228e-08, 0.8896, -0.4567, 0.0, -1.0, 0.0, 0.0, -1.0, 0.0, 0.0, -1.0, 0.0, 0.0, -1.0, 0.0, 1.0, -1.67e-07, 0.0, 1.0, -1.67e-07, 0.0, 1.0, -5.83e-08, 0.0, 1.0, -8.352e-08, 0.0, -1.0, -2.597e-08, 0.0, -1.0, -1.69e-08, 0.0, -1.0, -1.367e-08, 0.0, -1.0, -1.05e-08, 0.0, 0.0, -0.2773, 0.9608, 0.0, -0.2773, 0.9608, 0.0, -0.2773, 0.9608, 0.0, -0.2773, 0.9608, 0.0, -0.2773, -0.9608, 0.0, -0.2773, -0.9608, 0.0, -0.2773, -0.9608, 0.0, -0.2773, -0.9608, -0.9347, -0.3553, 0.0, -0.9347, -0.3553, 0.0, -0.9347, -0.3553, 0.0, -0.9347, -0.3553, 0.0, 0.0, -0.2773, 0.9608, 0.0, -0.2773, 0.9608, 0.0, -0.2773, 0.9608, 0.0, -0.2773, 0.9608, 0.0, -1.0, 5.366e-09, 0.0, -1.0, 1.073e-08, 0.0, -1.0, 1.373e-08, 0.0, -1.0, 1.373e-08, 0.0, -1.0, 0.0, 0.0, -1.0, 0.0, 0.0, -1.0, 0.0, 0.0, -1.0, 0.0, 0.0, -1.0, 5.202e-09, 0.0, -1.0, -5.202e-09, 0.0, -1.0, -1.201e-08, 0.0, -1.0, 1.201e-08, 0.0, -1.0, 0.0, 0.0, -1.0, 0.0, 0.0, -1.0, 0.0, 0.0, -1.0, 0.0, 0.0, -1.0, 0.0, 0.0, -1.0, 0.0, 0.0, -1.0, 0.0, 0.0, -1.0, 0.0, 0.0, -1.0, -2.601e-09, 0.0, -1.0, 2.601e-09, 0.0, -1.0, 1.201e-08, 0.0, -1.0, -1.201e-08, 0.0, -1.0, -5.366e-09, 0.0, -1.0, -2.683e-09, 0.0, -1.0, -1.373e-08, 0.0, -1.0, -1.373e-08, 0.0, -1.0, 0.0, 0.0, -1.0, 0.0, 0.0, -1.0, 0.0, 0.0, -1.0, 0.0, 0.0, -1.0, 0.0, 0.0, -1.0, 0.0, 0.0, -1.0, 0.0, 0.0, -1.0, 0.0, 0.0, -1.0, -5.202e-09, 0.0, -1.0, -2.601e-09, 0.0, -1.0, -1.201e-08, 0.0, -1.0, -1.201e-08, 0.0, -1.0, 1.073e-08, 0.0, -1.0, -5.366e-09, 0.0, -1.0, -1.373e-08, 0.0, -1.0, 1.373e-08, 0.0, -1.0, -2.683e-09, 0.0, -1.0, 5.366e-09, 0.0, -1.0, 1.373e-08, 0.0, -1.0, -1.373e-08, 0.0, -1.0, 0.0, 0.0, -1.0, 0.0, 0.0, -1.0, 0.0, 0.0, -1.0, 0.0, 0.0, -1.0, 0.0, 0.0, -1.0, 0.0, 0.0, -1.0, 0.0, 0.0, -1.0, 0.0, 0.0, -1.0, 0.0, 0.0, -1.0, 0.0, 0.0, -1.0, 0.0, 0.0, -1.0, 0.0, 0.0, -1.0, 0.0, 0.0, -1.0, 0.0, 0.0, -1.0, 0.0, 0.0, -1.0, 0.0, 0.9347, -0.3553, 0.0, 0.9347, -0.3553, 0.0, 0.9347, -0.3553, 0.0, 0.9347, -0.3553, 0.0, 0.9347, -0.3553, 0.0, 0.9347, -0.3553, 0.0, 0.9347, -0.3553, 0.0, 0.9347, -0.3553, 0.0, 0.0, -0.3072, -0.9517, 0.0, -0.3072, -0.9517, 0.0, -0.3072, -0.9517, 0.0, -0.3072, -0.9517, 0.0, -0.3072, 0.9517, 0.0, -0.3072, 0.9517, 0.0, -0.3072, 0.9517, 0.0, -0.3072, 0.9517, 0.0, -0.3072, -0.9517, 0.0, -0.3072, -0.9517, 0.0, -0.3072, -0.9517, 0.0, -0.3072, -0.9517, -0.9347, -0.3553, 0.0, -0.9347, -0.3553, 0.0, -0.9347, -0.3553, 0.0, -0.9347, -0.3553, 0.0, -0.9347, -0.3553, 0.0, -0.9347, -0.3553, 0.0, -0.9347, -0.3553, 0.0, -0.9347, -0.3553, 0.0, 0.0, -0.2773, -0.9608, 0.0, -0.2773, -0.9608, 0.0, -0.2773, -0.9608, 0.0, -0.2773, -0.9608, 0.9347, -0.3553, 0.0, 0.9347, -0.3553, 0.0, 0.9347, -0.3553, 0.0, 0.9347, -0.3553, 0.0, 0.0, -0.3072, 0.9517, 0.0, -0.3072, 0.9517, 0.0, -0.3072, 0.9517, 0.0, -0.3072, 0.9517, -0.9347, -0.3553, 0.0, -0.9347, -0.3553, 0.0, -0.9347, -0.3553, 0.0, -0.9347, -0.3553, 0.0, 0.9347, -0.3553, 0.0, 0.9347, -0.3553, 0.0, 0.9347, -0.3553, 0.0, 0.9347, -0.3553, 0.0, 0.0, -0.8853, 0.4649, 0.0, -0.8853, 0.4649, 0.0, -0.8853, 0.4649, 0.0, -0.8853, 0.4649, 0.0, -0.8853, 0.4649, 0.0, -0.8853, 0.4649, 0.0, -0.8853, 0.4649, 0.0, -0.8853, 0.4649, 0.0, -0.8853, 0.4649, 0.0, -0.8853, 0.4649, 0.0, -0.8853, 0.4649, 0.0, -0.8853, 0.4649, 0.0, -0.8853, 0.4649, 0.0, -0.8853, 0.4649, 0.0, -0.8853, 0.4649, 0.0, -0.8853, 0.4649, 0.0, -0.8853, 0.4649, 0.0, -0.8853, 0.4649, 0.0, -0.8853, 0.4649, 0.0, -0.8853, 0.4649, 0.0, -0.8853, 0.4649, 0.0, -0.8853, 0.4649, 0.0, -0.8853, 0.4649, 0.0, -0.8853, 0.4649, 0.0, -0.8853, 0.4649, 0.0, -0.8853, 0.4649, 0.0, -0.8853, 0.4649, 0.0, -0.8853, 0.4649, 0.0, -0.8853, 0.4649, 0.0, -0.8853, 0.4649, 0.0, -0.8853, 0.4649, 0.0, -0.8853, 0.4649, 0.0, -0.8853, 0.4649, 0.0, -0.8853, 0.4649, 0.0, -0.8853, 0.4649, 0.0, -0.8853, 0.4649, 0.0, -0.8853, 0.4649, 0.0, -0.8853, 0.4649, 0.0, -0.8853, 0.4649, 0.0, -0.8853, 0.4649, 0.0, -0.8853, 0.4649, 0.0, -0.8853, 0.4649, 0.0, -0.8853, 0.4649, 0.0, -0.8853, 0.4649, 0.0, -0.8853, 0.4649, 0.0, -0.8853, 0.4649, 0.0, -0.8853, 0.4649, 0.0, -0.8853, 0.4649, 0.0, -0.8853, 0.4649, 0.0, -0.8853, 0.4649, 0.0, -0.8853, 0.4649, 0.0, -0.8853, 0.4649, 0.0, -0.8853, 0.4649, 0.0, -0.8853, 0.4649, 0.0, -0.8853, 0.4649, 0.0, -0.8853, 0.4649, 0.0, -0.8853, 0.4649, 0.0, -0.8853, 0.4649, 0.0, -0.8853, 0.4649, 0.0, -0.8853, 0.4649, 0.0, -0.8853, 0.4649, 0.0, -0.8853, 0.4649, 0.0, -0.8853, 0.4649, 0.0, -0.8853, 0.4649, 0.0, -0.8853, 0.4649, 0.0, -0.8853, 0.4649, 0.0, -0.8853, 0.4649, 0.0, -0.8853, 0.4649, 0.0, -0.8853, 0.4649, 0.0, -0.8853, 0.4649, 0.0, -0.8853, 0.4649, 0.0, -0.8853, 0.4649, 0.0, -0.8853, 0.4649, 0.0, -0.8853, 0.4649, 0.0, -0.8853, 0.4649, 0.0, -0.8853, 0.4649, 0.0, -0.8853, 0.4649, 0.0, -0.8853, 0.4649, 0.0, -0.8853, 0.4649, 0.0, -0.8853, 0.4649, 0.0, -0.8853, 0.4649, 0.0, -0.8853, 0.4649, 0.0, -0.8853, 0.4649, 0.0, -0.8853, 0.4649, 0.0, -0.8853, 0.4649, 0.0, -0.8853, 0.4649, 0.0, -0.8853, 0.4649, 0.0, -0.8853, 0.4649, 0.0, -0.8853, 0.4649, 0.0, -0.8853, 0.4649, 0.0, -0.8853, 0.4649, 0.0, -0.8853, 0.4649, 0.0, -0.8853, 0.4649, 0.0, -0.8853, 0.4649, 0.0, -0.8853, 0.4649, 0.0, -0.8853, 0.4649, 0.0, 0.8853, -0.4649, 0.0, 0.8853, -0.4649, 0.0, 0.8853, -0.4649, 0.0, 0.8853, -0.4649, 0.0, 0.8853, -0.4649, 0.0, 0.8853, -0.4649, 0.0, 0.8853, -0.4649, 0.0, 0.8853, -0.4649, 0.0, 0.8853, -0.4649, 0.0, 0.8853, -0.4649, 0.0, 0.8853, -0.4649, 0.0, 0.8853, -0.4649, 0.0, 0.8853, -0.4649, 0.0, 0.8853, -0.4649, 0.0, 0.8853, -0.4649, 0.0, 0.8853, -0.4649, 0.0, 0.8853, -0.4649, 0.0, 0.8853, -0.4649, 0.0, 0.8853, -0.4649, 0.0, 0.8853, -0.4649, 0.0, 0.8853, -0.4649, 0.0, 0.8853, -0.4649, 0.0, 0.8853, -0.4649, 0.0, 0.8853, -0.4649, 0.0, 0.8853, -0.4649, 0.0, 0.8853, -0.4649, 0.0, 0.8853, -0.4649, 0.0, 0.8853, -0.4649, 0.0, 0.8853, -0.4649, 0.0, 0.8853, -0.4649, 0.0, 0.8853, -0.4649, 0.0, 0.8853, -0.4649, 0.0, 0.8853, -0.4649, 0.0, 0.8853, -0.4649, 0.0, 0.8853, -0.4649, 0.0, 0.8853, -0.4649, 0.0, 0.8853, -0.4649, 0.0, 0.8853, -0.4649, 0.0, 0.8853, -0.4649, 0.0, 0.8853, -0.4649, 0.0, 0.8853, -0.4649, 0.0, 0.8853, -0.4649, 0.0, 0.8853, -0.4649, 0.0, 0.8853, -0.4649, 0.0, 0.8853, -0.4649, 0.0, 0.8853, -0.4649, 0.0, 0.8853, -0.4649, 0.0, 0.8853, -0.4649, 0.0, 0.8853, -0.4649, 0.0, 0.8853, -0.4649, 0.0, 0.8853, -0.4649, 0.0, 0.8853, -0.4649, 0.0, 0.8853, -0.4649, 0.0, 0.8853, -0.4649, 0.0, 0.8853, -0.4649, 0.0, 0.8853, -0.4649, 0.0, 0.8853, -0.4649, 0.0, 0.8853, -0.4649, 0.0, 0.8853, -0.4649, 0.0, 0.8853, -0.4649, 0.0, 0.8853, -0.4649, 0.0, 0.8853, -0.4649, 0.0, 0.8853, -0.4649, 0.0, 0.8853, -0.4649, 0.0, 0.8853, -0.4649, 0.0, 0.8853, -0.4649, 0.0, 0.8853, -0.4649, 0.0, 0.8853, -0.4649, 0.0, 0.8853, -0.4649, 0.0, 0.8853, -0.4649, 0.0, 0.8853, -0.4649, 0.0, 0.8853, -0.4649, 0.0, 0.8853, -0.4649, 0.0, 0.8853, -0.4649, 0.0, 0.8853, -0.4649, 0.0, 0.8853, -0.4649, 0.0, 0.8853, -0.4649, 0.0, 0.8853, -0.4649, 0.0, 0.8853, -0.4649, 0.0, 0.8853, -0.4649, 0.0, 0.8853, -0.4649, 0.0, 0.8853, -0.4649, 0.0, 0.8853, -0.4649, 0.0, 0.8853, -0.4649, 0.0, 0.8853, -0.4649, 0.0, 0.8853, -0.4649, 0.0, 0.8853, -0.4649, 0.0, 0.8853, -0.4649, 0.0, 0.8853, -0.4649, 0.0, 0.8853, -0.4649, 0.0, 0.8853, -0.4649, 0.0, 0.8853, -0.4649, 0.0, 0.8853, -0.4649, 0.0, 0.8853, -0.4649, 0.0, 0.8853, -0.4649, 0.0, 0.8853, -0.4649, 0.0, 0.4649, 0.8853, 0.0, 0.4649, 0.8853, 0.0, 0.4649, 0.8853, 0.0, 0.4649, 0.8853, 0.0, 0.4649, 0.8853, 0.0, 0.4649, 0.8853, 0.0, 0.4649, 0.8853, 0.0, 0.4649, 0.8853, 0.0, -0.4649, -0.8853, 0.0, -0.4649, -0.8853, 0.0, -0.4649, -0.8853, 0.0, -0.4649, -0.8853, 0.0, 0.4649, 0.8853, 0.0, 0.4649, 0.8853, 0.0, 0.4649, 0.8853, 0.0, 0.4649, 0.8853, 0.0, -0.4649, -0.8853, 0.0, -0.4649, -0.8853, 0.0, -0.4649, -0.8853, 0.0, -0.4649, -0.8853, 1.0, 0.0, 0.0, 1.0, 0.0, 0.0, 1.0, 0.0, 0.0, 1.0, 0.0, 0.0, -1.0, 6.398e-08, 0.0, -1.0, 6.398e-08, 0.0, -1.0, 6.398e-08, 0.0, -1.0, 6.398e-08, 0.0, 1.0, -5.118e-07, 0.0, 1.0, -5.118e-07, 0.0, 1.0, -5.118e-07, 0.0, 1.0, -5.118e-07, 0.0, 0.0, 0.4649, 0.8853, 0.0, 0.4649, 0.8853, 0.0, 0.4649, 0.8853, 0.0, 0.4649, 0.8853, 0.0, -0.4649, -0.8853, 0.0, -0.4649, -0.8853, 0.0, -0.4649, -0.8853, 0.0, -0.4649, -0.8853, 0.0, 0.4649, 0.8853, 0.0, 0.4649, 0.8853, 0.0, 0.4649, 0.8853, 0.0, 0.4649, 0.8853, 0.0, -0.4649, -0.8853, 0.0, -0.4649, -0.8853, 0.0, -0.4649, -0.8853, 0.0, -0.4649, -0.8853, 0.0, -0.4649, -0.8853, 0.0, -0.4649, -0.8853, 0.0, -0.4649, -0.8853, 0.0, -0.4649, -0.8853, -1.0, 5.118e-07, 0.0, -1.0, 5.118e-07, 0.0, -1.0, 5.118e-07, 0.0, -1.0, 5.118e-07, 0.0, 1.0, 0.0, 0.0, 1.0, 0.0, 0.0, 1.0, 0.0, 0.0, 1.0, 0.0, 0.0, -1.0, 0.0, 0.0, -1.0, 0.0, 0.0, -1.0, 0.0, 0.0, -1.0, 0.0, 0.0, 0.0, 0.4649, 0.8853, 0.0, 0.4649, 0.8853, 0.0, 0.4649, 0.8853, 0.0, 0.4649, 0.8853, 0.0, 0.4649, 0.8853, 0.0, 0.4649, 0.8853, 0.0, 0.4649, 0.8853, 0.0, 0.4649, 0.8853, 0.0, -0.4649, -0.8853, 0.0, -0.4649, -0.8853, 0.0, -0.4649, -0.8853, 0.0, -0.4649, -0.8853, 0.0, 0.4649, 0.8853, 0.0, 0.4649, 0.8853, 0.0, 0.4649, 0.8853, 0.0, 0.4649, 0.8853, 1.0, 0.0, 0.0, 1.0, 0.0, 0.0, 1.0, 0.0, 0.0, 1.0, 0.0, 0.0, 1.0, 0.0, 0.0, 1.0, 0.0, 0.0, 1.0, 0.0, 0.0, 1.0, 0.0, 0.0, 0.0, -0.4649, -0.8853, 0.0, -0.4649, -0.8853, 0.0, -0.4649, -0.8853, 0.0, -0.4649, -0.8853, 0.0, 0.4649, 0.8853, 0.0, 0.4649, 0.8853, 0.0, 0.4649, 0.8853, 0.0, 0.4649, 0.8853, 0.0, -0.4649, -0.8853, 0.0, -0.4649, -0.8853, 0.0, -0.4649, -0.8853, 0.0, -0.4649, -0.8853, -1.0, 0.0, 0.0, -1.0, 0.0, 0.0, -1.0, 0.0, 0.0, -1.0, 0.0, 0.0, -1.0, -5.118e-07, 0.0, -1.0, -5.118e-07, 0.0, -1.0, -5.118e-07, 0.0, -1.0, -5.118e-07, 0.0, 0.0, 0.4649, 0.8853, 0.0, 0.4649, 0.8853, 0.0, 0.4649, 0.8853, 0.0, 0.4649, 0.8853, 0.0, -0.4649, -0.8853, 0.0, -0.4649, -0.8853, 0.0, -0.4649, -0.8853, 0.0, -0.4649, -0.8853, 0.0, 0.4649, 0.8853, 0.0, 0.4649, 0.8853, 0.0, 0.4649, 0.8853, 0.0, 0.4649, 0.8853, 1.0, 0.0, 0.0, 1.0, 0.0, 0.0, 1.0, 0.0, 0.0, 1.0, 0.0, 0.0, -1.0, -1.599e-08, 0.0, -1.0, -1.599e-08, 0.0, -1.0, -1.599e-08, 0.0, -1.0, -1.599e-08, 0.0, 0.0, -0.4649, -0.8853, 0.0, -0.4649, -0.8853, 0.0, -0.4649, -0.8853, 0.0, -0.4649, -0.8853, 0.0, 0.4649, 0.8853, 0.0, 0.4649, 0.8853, 0.0, 0.4649, 0.8853, 0.0, 0.4649, 0.8853, 0.0, -0.4649, -0.8853, 0.0, -0.4649, -0.8853, 0.0, -0.4649, -0.8853, 0.0, -0.4649, -0.8853, -1.0, 0.0, 0.0, -1.0, 0.0, 0.0, -1.0, 0.0, 0.0, -1.0, 0.0, 0.0, 1.0, 1.28e-07, 0.0, 1.0, 1.28e-07, 0.0, 1.0, 1.28e-07, 0.0, 1.0, 1.28e-07, 0.0, -1.0, 5.118e-07, 0.0, -1.0, 5.118e-07, 0.0, -1.0, 5.118e-07, 0.0, -1.0, 5.118e-07, 0.0, 0.0, 0.4649, 0.8853, 0.0, 0.4649, 0.8853, 0.0, 0.4649, 0.8853, 0.0, 0.4649, 0.8853, 0.0, -0.4649, -0.8853, 0.0, -0.4649, -0.8853, 0.0, -0.4649, -0.8853, 0.0, -0.4649, -0.8853, 0.0, 0.4649, 0.8853, 0.0, 0.4649, 0.8853, 0.0, 0.4649, 0.8853, 0.0, 0.4649, 0.8853, 1.0, 0.0, 0.0, 1.0, 0.0, 0.0, 1.0, 0.0, 0.0, 1.0, 0.0, 0.0, -1.0, 0.0, 0.0, -1.0, 0.0, 0.0, -1.0, 0.0, 0.0, -1.0, 0.0, 0.0, 1.0, -2.559e-07, 0.0, 1.0, -2.559e-07, 0.0, 1.0, -2.559e-07, 0.0, 1.0, -2.559e-07, 0.0, -1.0, 1.024e-06, 0.0, -1.0, 1.024e-06, 0.0, -1.0, 1.024e-06, 0.0, -1.0, 1.024e-06, 0.0, 0.0, -0.4649, -0.8853, 0.0, -0.4649, -0.8853, 0.0, -0.4649, -0.8853, 0.0, -0.4649, -0.8853, 0.0, 0.4649, 0.8853, 0.0, 0.4649, 0.8853, 0.0, 0.4649, 0.8853, 0.0, 0.4649, 0.8853, 0.0, -0.4649, -0.8853, 0.0, -0.4649, -0.8853, 0.0, -0.4649, -0.8853, 0.0, -0.4649, -0.8853, 0.0, 0.4649, 0.8853, 0.0, 0.4649, 0.8853, 0.0, 0.4649, 0.8853, 0.0, 0.4649, 0.8853, 1.0, 0.0, 0.0, 1.0, 0.0, 0.0, 1.0, 0.0, 0.0, 1.0, 0.0, 0.0, -1.0, 0.0, 0.0, -1.0, 0.0, 0.0, -1.0, 0.0, 0.0, -1.0, 0.0, 0.0, 1.0, 0.0, 0.0, 1.0, 0.0, 0.0, 1.0, 0.0, 0.0, 1.0, 0.0, 0.0, 0.0, -0.4649, -0.8853, 0.0, -0.4649, -0.8853, 0.0, -0.4649, -0.8853, 0.0, -0.4649, -0.8853, 0.0, 0.4649, 0.8853, 0.0, 0.4649, 0.8853, 0.0, 0.4649, 0.8853, 0.0, 0.4649, 0.8853, 0.0, -0.4649, -0.8853, 0.0, -0.4649, -0.8853, 0.0, -0.4649, -0.8853, 0.0, -0.4649, -0.8853, 1.0, 0.0, 0.0, 1.0, 0.0, 0.0, 1.0, 0.0, 0.0, 1.0, 0.0, 0.0, -1.0, 0.0, 0.0, -1.0, 0.0, 0.0, -1.0, 0.0, 0.0, -1.0, 0.0, 0.0, 0.0, 0.4649, 0.8853, 0.0, 0.4649, 0.8853, 0.0, 0.4649, 0.8853, 0.0, 0.4649, 0.8853, 0.0, -0.4649, -0.8853, 0.0, -0.4649, -0.8853, 0.0, -0.4649, -0.8853, 0.0, -0.4649, -0.8853, 0.0, 0.4649, 0.8853, 0.0, 0.4649, 0.8853, 0.0, 0.4649, 0.8853, 0.0, 0.4649, 0.8853, -1.0, -1.024e-06, 0.0, -1.0, -1.024e-06, 0.0, -1.0, -1.024e-06, 0.0, -1.0, -1.024e-06, 0.0, 1.0, 0.0, 0.0, 1.0, 0.0, 0.0, 1.0, 0.0, 0.0, 1.0, 0.0, 0.0, 1.0, 0.0, 0.0, 1.0, 0.0, 0.0, 1.0, 0.0, 0.0, 1.0, 0.0, 0.0, 0.0, 0.4649, 0.8853, 0.0, 0.4649, 0.8853, 0.0, 0.4649, 0.8853, 0.0, 0.4649, 0.8853, 0.0, -0.4649, -0.8853, 0.0, -0.4649, -0.8853, 0.0, -0.4649, -0.8853, 0.0, -0.4649, -0.8853, 0.0, 0.4649, 0.8853, 0.0, 0.4649, 0.8853, 0.0, 0.4649, 0.8853, 0.0, 0.4649, 0.8853, 0.0, -0.4649, -0.8853, 0.0, -0.4649, -0.8853, 0.0, -0.4649, -0.8853, 0.0, -0.4649, -0.8853, 1.0, 0.0, 0.0, 1.0, 0.0, 0.0, 1.0, 0.0, 0.0, 1.0, 0.0, 0.0, -1.0, 0.0, 0.0, -1.0, 0.0, 0.0, -1.0, 0.0, 0.0, -1.0, 0.0, 0.0, -1.0, -5.118e-07, 0.0, -1.0, -5.118e-07, 0.0, -1.0, -5.118e-07, 0.0, -1.0, -5.118e-07, 0.0, 0.0, -0.4649, -0.8853, 0.0, -0.4649, -0.8853, 0.0, -0.4649, -0.8853, 0.0, -0.4649, -0.8853, 0.0, 0.4649, 0.8853, 0.0, 0.4649, 0.8853, 0.0, 0.4649, 0.8853, 0.0, 0.4649, 0.8853, 0.0, -0.4649, -0.8853, 0.0, -0.4649, -0.8853, 0.0, -0.4649, -0.8853, 0.0, -0.4649, -0.8853, 0.0, 0.4649, 0.8853, 0.0, 0.4649, 0.8853, 0.0, 0.4649, 0.8853, 0.0, 0.4649, 0.8853, 1.0, 5.118e-07, 0.0, 1.0, 5.118e-07, 0.0, 1.0, 5.118e-07, 0.0, 1.0, 5.118e-07, 0.0, -1.0, 2.559e-07, 0.0, -1.0, 2.559e-07, 0.0, -1.0, 2.559e-07, 0.0, -1.0, 2.559e-07, 0.0, 1.0, 5.118e-07, 0.0, 1.0, 5.118e-07, 0.0, 1.0, 5.118e-07, 0.0, 1.0, 5.118e-07, 0.0, 0.0, -0.4649, -0.8853, 0.0, -0.4649, -0.8853, 0.0, -0.4649, -0.8853, 0.0, -0.4649, -0.8853, 0.0, 0.4649, 0.8853, 0.0, 0.4649, 0.8853, 0.0, 0.4649, 0.8853, 0.0, 0.4649, 0.8853, 0.0, -0.4649, -0.8853, 0.0, -0.4649, -0.8853, 0.0, -0.4649, -0.8853, 0.0, -0.4649, -0.8853, 0.0, -0.4649, -0.8853, 0.0, -0.4649, -0.8853, 0.0, -0.4649, -0.8853, 0.0, -0.4649, -0.8853, -1.0, 2.559e-07, 0.0, -1.0, 2.559e-07, 0.0, -1.0, 2.559e-07, 0.0, -1.0, 2.559e-07, 0.0, 1.0, -3.199e-08, 0.0, 1.0, -3.199e-08, 0.0, 1.0, -3.199e-08, 0.0, 1.0, -3.199e-08, 0.0, -1.0, 5.118e-07, 0.0, -1.0, 5.118e-07, 0.0, -1.0, 5.118e-07, 0.0, -1.0, 5.118e-07, 0.0, -1.0, 1.72e-06, 1.523e-06, -1.0, 1.72e-06, -7.72e-13, -1.0, 8.601e-07, -9.77e-13, -1.0, 2.58e-06, -1.523e-06, -1.0, 1.72e-06, -2.154e-06, -1.0, 8.601e-07, -9.77e-13, -1.0, -8.601e-07, 5.983e-12, -1.0, -2.58e-06, 4.343e-12, -1.0, 8.601e-07, -9.77e-13, -1.0, 2.58e-06, 2.154e-06, -1.0, 1.72e-06, 1.523e-06, -1.0, 8.601e-07, -9.77e-13, -1.0, 1.544e-12, 9.65e-13, -1.0, 2.58e-06, 2.154e-06, -1.0, 8.601e-07, -9.77e-13, -1.0, 1.72e-06, -7.72e-13, -1.0, 2.58e-06, -1.523e-06, -1.0, 8.601e-07, -9.77e-13, -1.0, 1.72e-06, -2.154e-06, -1.0, -8.601e-07, 5.983e-12, -1.0, 8.601e-07, -9.77e-13, -1.0, -2.58e-06, 4.343e-12, -1.0, 1.544e-12, 9.65e-13, -1.0, 8.601e-07, -9.77e-13, 1.0, 1.72e-06, 0.0, 1.0, -8.601e-07, 0.0, 1.0, -2.15e-07, 3.808e-07, 1.0, 0.0, 0.0, 1.0, 0.0, 0.0, 1.0, -2.15e-07, 3.808e-07, 1.0, 0.0, 0.0, 1.0, 0.0, 0.0, 1.0, -2.15e-07, 3.808e-07, 1.0, 0.0, 1.523e-06, 1.0, 0.0, 0.0, 1.0, -2.15e-07, 3.808e-07, 1.0, -8.601e-07, 0.0, 1.0, -2.58e-06, 1.523e-06, 1.0, -2.15e-07, 3.808e-07, 1.0, 0.0, 0.0, 1.0, 1.72e-06, 0.0, 1.0, -2.15e-07, 3.808e-07, 1.0, -2.58e-06, 1.523e-06, 1.0, 0.0, 1.523e-06, 1.0, -2.15e-07, 3.808e-07, 1.0, 0.0, 0.0, 1.0, 0.0, 0.0, 1.0, -2.15e-07, 3.808e-07, 0.0, -0.9239, 0.3827, 0.0, -0.9239, 0.3827, 0.0, -0.9239, 0.3827, 0.0, -0.9239, 0.3827, 0.0, 0.3827, 0.9239, 0.0, 0.3827, 0.9239, 0.0, 0.3827, 0.9239, 0.0, 0.3827, 0.9239, 0.0, 0.9239, -0.3827, 0.0, 0.9239, -0.3827, 0.0, 0.9239, -0.3827, 0.0, 0.9239, -0.3827, 0.0, -0.3827, -0.9239, 0.0, -0.3827, -0.9239, 0.0, -0.3827, -0.9239, 0.0, -0.3827, -0.9239, 0.0, -0.9239, -0.3827, 0.0, -0.9239, -0.3827, 0.0, -0.9239, -0.3827, 0.0, -0.9239, -0.3827, 0.0, -0.3827, 0.9239, 0.0, -0.3827, 0.9239, 0.0, -0.3827, 0.9239, 0.0, -0.3827, 0.9239, 0.0, 0.9239, 0.3827, 0.0, 0.9239, 0.3827, 0.0, 0.9239, 0.3827, 0.0, 0.9239, 0.3827, -0.6363, 0.2952, -0.7127, -0.6363, 0.2952, -0.7127, -0.6363, 0.2952, -0.7127, -0.6363, 0.2952, -0.7127, -0.6363, 0.7127, -0.2952, -0.6363, 0.7127, -0.2952, -0.6363, 0.7127, -0.2952, -0.6363, 0.7127, -0.2952, -0.6363, 0.7127, 0.2952, -0.6363, 0.7127, 0.2952, -0.6363, 0.7127, 0.2952, -0.6363, 0.7127, 0.2952, -0.6363, 0.2952, 0.7127, -0.6363, 0.2952, 0.7127, -0.6363, 0.2952, 0.7127, -0.6363, 0.2952, 0.7127, -0.6363, -0.2952, 0.7127, -0.6363, -0.2952, 0.7127, -0.6363, -0.2952, 0.7127, -0.6363, -0.2952, 0.7127, -0.6363, -0.7127, 0.2952, -0.6363, -0.7127, 0.2952, -0.6363, -0.7127, 0.2952, -0.6363, -0.7127, 0.2952, -0.6363, -0.7127, -0.2952, -0.6363, -0.7127, -0.2952, -0.6363, -0.7127, -0.2952, -0.6363, -0.7127, -0.2952, -0.6363, -0.2952, -0.7127, -0.6363, -0.2952, -0.7127, -0.6363, -0.2952, -0.7127, -0.6363, -0.2952, -0.7127, 0.6363, 0.2952, -0.7127, 0.6363, 0.2952, -0.7127, 0.6363, 0.2952, -0.7127, 0.6363, 0.2952, -0.7127, 0.6363, 0.7127, -0.2952, 0.6363, 0.7127, -0.2952, 0.6363, 0.7127, -0.2952, 0.6363, 0.7127, -0.2952, 0.6363, 0.7127, 0.2952, 0.6363, 0.7127, 0.2952, 0.6363, 0.7127, 0.2952, 0.6363, 0.7127, 0.2952, 0.6363, 0.2952, 0.7127, 0.6363, 0.2952, 0.7127, 0.6363, 0.2952, 0.7127, 0.6363, 0.2952, 0.7127, 0.6363, -0.2952, 0.7127, 0.6363, -0.2952, 0.7127, 0.6363, -0.2952, 0.7127, 0.6363, -0.2952, 0.7127, 0.6363, -0.7127, 0.2952, 0.6363, -0.7127, 0.2952, 0.6363, -0.7127, 0.2952, 0.6363, -0.7127, 0.2952, 0.6363, -0.7127, -0.2952, 0.6363, -0.7127, -0.2952, 0.6363, -0.7127, -0.2952, 0.6363, -0.7127, -0.2952, 0.6363, -0.2952, -0.7127, 0.6363, -0.2952, -0.7127, 0.6363, -0.2952, -0.7127, 0.6363, -0.2952, -0.7127, 0.0, 0.3827, -0.9239, 0.0, 0.3827, -0.9239, 0.0, 0.3827, -0.9239, 0.0, 0.3827, -0.9239, 0.0, 0.3325, -0.9431, 0.0, 0.3325, -0.9431, 0.0, 0.3325, -0.9431, 0.0, 0.3325, -0.9431, 0.0, 0.8079, -0.5893, 0.0, 0.8079, -0.5893, 0.0, 0.8079, -0.5893, 0.0, 0.8079, -0.5893, 0.0, 0.9997, 0.02468, 0.0, 0.9997, 0.02468, 0.0, 0.9997, 0.02468, 0.0, 0.9997, 0.02468, 0.0, 0.8618, -0.5072, 0.0, 0.8618, -0.5072, 0.0, 0.8618, -0.5072, 0.0, 0.8618, -0.5072, 0.0, 0.9263, 0.3767, 0.0, 0.9263, 0.3767, 0.0, 0.9263, 0.3767, 0.0, 0.9263, 0.3767, 0.0, 0.4086, 0.9127, 0.0, 0.4086, 0.9127, 0.0, 0.4086, 0.9127, 0.0, 0.4086, 0.9127, 0.0, -0.534, 0.8455, 0.0, -0.534, 0.8455, 0.0, -0.534, 0.8455, 0.0, -0.534, 0.8455, 0.0, -0.8126, 0.5828, 0.0, -0.8126, 0.5828, 0.0, -0.8126, 0.5828, 0.0, -0.8126, 0.5828, 0.0, -0.3329, 0.943, 0.0, -0.3329, 0.943, 0.0, -0.3329, 0.943, 0.0, -0.3329, 0.943, 0.0, -0.8077, 0.5896, 0.0, -0.8077, 0.5896, 0.0, -0.8077, 0.5896, 0.0, -0.8077, 0.5896, 0.0, -0.9996, -0.02826, 0.0, -0.9996, -0.02826, 0.0, -0.9996, -0.02826, 0.0, -0.9996, -0.02826, 0.0, -0.8634, 0.5045, 0.0, -0.8634, 0.5045, 0.0, -0.8634, 0.5045, 0.0, -0.8634, 0.5045, 0.0, -0.928, -0.3727, 0.0, -0.928, -0.3727, 0.0, -0.928, -0.3727, 0.0, -0.928, -0.3727, 0.0, -0.4077, -0.9131, 0.0, -0.4077, -0.9131, 0.0, -0.4077, -0.9131, 0.0, -0.4077, -0.9131, 0.0, 0.5296, -0.8482, 0.0, 0.5296, -0.8482, 0.0, 0.5296, -0.8482, 0.0, 0.5296, -0.8482, 0.0, 0.8123, -0.5832, 0.0, 0.8123, -0.5832, 0.0, 0.8123, -0.5832, 0.0, 0.8123, -0.5832, 1.0, 0.0, 0.0, 1.0, 0.0, 0.0, 1.0, 0.0, 0.0, 1.0, 0.0, 0.0, -1.0, -1.022e-06, 0.0, -1.0, -3.995e-06, 0.0, -1.0, -3.992e-06, 0.0, -1.0, -1.023e-06, 0.0, 1.0, 0.0, 0.0, 1.0, 2.549e-06, 0.0, 1.0, 2.551e-06, 0.0, 1.0, 0.0, 0.0, -1.0, -2.549e-06, 0.0, -1.0, -1.022e-06, 0.0, -1.0, -1.023e-06, 0.0, -1.0, -2.551e-06, 0.0, 0.0, -0.02466, 0.9997, 0.0, -0.02466, 0.9997, 0.0, -0.02466, 0.9997, 0.0, -0.02466, 0.9997, 1.0, 2.549e-06, 0.0, 1.0, 5.098e-06, 0.0, 1.0, 5.098e-06, 0.0, 1.0, 2.551e-06, 0.0, -1.0, -5.098e-06, 0.0, -1.0, -2.549e-06, 0.0, -1.0, -2.551e-06, 0.0, -1.0, -5.098e-06, 0.0, -1.0, -3.995e-06, 0.0, -1.0, -2.972e-06, 0.0, -1.0, -2.971e-06, 0.0, -1.0, -3.992e-06, 0.0, 1.0, 0.0, 0.0, 1.0, 0.0, 0.0, 1.0, 0.0, 0.0, 1.0, 0.0, 0.0, -1.0, -2.972e-06, 0.0, -1.0, 0.0, 0.0, -1.0, 0.0, 0.0, -1.0, -2.971e-06, 0.0, 1.0, 0.0, 0.0, 1.0, 0.0, 0.0, 1.0, 0.0, 0.0, 1.0, 0.0, 0.0, -1.0, 0.0, 0.0, -1.0, 0.0, 0.0, -1.0, 0.0, 0.0, -1.0, 0.0, 0.0, 1.0, 9.177e-07, 0.0, 1.0, 0.0, 0.0, 1.0, 0.0, 0.0, 1.0, 8.666e-07, 0.0, -1.0, 0.0, 0.0, -1.0, 0.0, 0.0, -1.0, 0.0, 0.0, -1.0, 0.0, 0.0, 1.0, -1.508e-06, 0.0, 1.0, 9.177e-07, 0.0, 1.0, 8.666e-07, 0.0, 1.0, -1.559e-06, 0.0, 0.0, 0.5658, 0.8246, 0.0, 0.5658, 0.8246, 0.0, 0.5658, 0.8246, 0.0, 0.5658, 0.8246, -1.0, 0.0, 0.0, -1.0, 0.0, 0.0, -1.0, 0.0, 0.0, -1.0, 0.0, 0.0, 1.0, -4.853e-06, 0.0, 1.0, -1.508e-06, 0.0, 1.0, -1.559e-06, 0.0, 1.0, -4.853e-06, 0.0])] * 3)])

# ---- objects
ob_cube_025 = bpy.data.objects.new('Cube.025', me_cube_025)

# ---- transforms, parenting, visibility, modifiers, constraints
ob_cube_025.location = (0.0, 0.0, 0.0)
ob_cube_025.rotation_euler = (1.571, -0.0, 0.0)
ob_cube_025.scale = (0.06278, 0.06278, 0.06278)
ob_cube_025.lineart.crease_threshold = 0.0

# ---- collection membership
col_collection.objects.link(ob_cube_025)

# ---- scene / render settings (as saved in the file)
scene.frame_start = 1; scene.frame_end = 250; scene.frame_set(1)
scene.render.engine = 'BLENDER_EEVEE_NEXT'
scene.cycles.use_denoising = False
scene.cycles.samples = 128
scene.cycles.sampling_pattern = 'TABULATED_SOBOL'
scene.cycles.use_adaptive_sampling = False
scene.cycles.use_light_tree = False
scene.view_settings.view_transform = 'Filmic'
bpy.context.view_layer.update()

# ---- added for rendering (the .blend has no active camera and no usable light): camera, sun
cam_auto = bpy.data.cameras.new('AutoCamera')
cam_auto.lens = 50.0
cam_auto.sensor_width = 36.0
cam_auto.clip_end = 1000.0
ob_auto_camera = bpy.data.objects.new('AutoCamera', cam_auto)
scene.collection.objects.link(ob_auto_camera)
ob_auto_camera.location = (0.984151, -1.36001, 1.06383)
ob_auto_camera.rotation_euler = (1.09748, -7.21219e-08, 0.694738)
scene.camera = ob_auto_camera
light_auto_sun = bpy.data.lights.new('AutoSun', 'SUN')
light_auto_sun.energy = 3.0
light_auto_sun.angle = 0.0523599
ob_auto_sun = bpy.data.objects.new('AutoSun', light_auto_sun)
scene.collection.objects.link(ob_auto_sun)
ob_auto_sun.rotation_euler = (0.872665, 0.174533, 0.523599)
bpy.context.view_layer.update()
